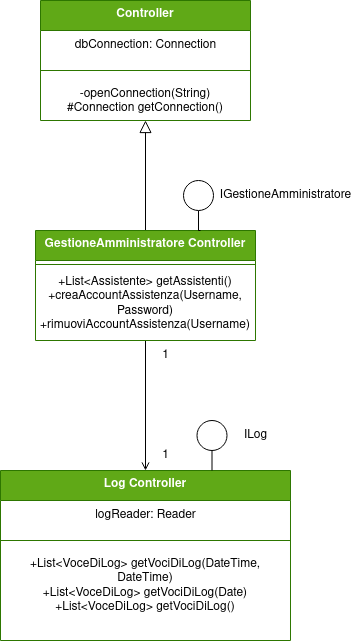

The diagram above was exported from draw.io. Its source (the exported page's mxGraphModel, read from the mxfile embedded in the PNG):
<mxGraphModel dx="1355" dy="795" grid="1" gridSize="10" guides="1" tooltips="1" connect="1" arrows="1" fold="1" page="1" pageScale="1" pageWidth="827" pageHeight="1169" math="0" shadow="0">
  <root>
    <mxCell id="0" />
    <mxCell id="1" parent="0" />
    <mxCell id="LnVoANyj6Dh3y2EfFEzu-19" style="edgeStyle=orthogonalEdgeStyle;rounded=0;orthogonalLoop=1;jettySize=auto;html=1;entryX=0.5;entryY=0;entryDx=0;entryDy=0;endArrow=open;endFill=0;" parent="1" source="LnVoANyj6Dh3y2EfFEzu-4" target="LnVoANyj6Dh3y2EfFEzu-10" edge="1">
      <mxGeometry relative="1" as="geometry" />
    </mxCell>
    <mxCell id="LnVoANyj6Dh3y2EfFEzu-21" style="edgeStyle=orthogonalEdgeStyle;rounded=0;orthogonalLoop=1;jettySize=auto;html=1;entryX=0.5;entryY=1;entryDx=0;entryDy=0;endArrow=block;endFill=0;startSize=12;endSize=10;" parent="1" source="LnVoANyj6Dh3y2EfFEzu-4" target="LnVoANyj6Dh3y2EfFEzu-14" edge="1">
      <mxGeometry relative="1" as="geometry" />
    </mxCell>
    <mxCell id="LnVoANyj6Dh3y2EfFEzu-4" value="GestioneAmministratore Controller" style="swimlane;fontStyle=1;align=center;verticalAlign=top;childLayout=stackLayout;horizontal=1;startSize=30;horizontalStack=0;resizeParent=1;resizeParentMax=0;resizeLast=0;collapsible=1;marginBottom=0;whiteSpace=wrap;html=1;fillColor=#60a917;fontColor=#ffffff;strokeColor=#2D7600;" parent="1" vertex="1">
      <mxGeometry x="115" y="360" width="220" height="110" as="geometry" />
    </mxCell>
    <mxCell id="LnVoANyj6Dh3y2EfFEzu-5" value="" style="line;strokeWidth=1;fillColor=none;align=left;verticalAlign=middle;spacingTop=-1;spacingLeft=3;spacingRight=3;rotatable=0;labelPosition=right;points=[];portConstraint=eastwest;strokeColor=inherit;" parent="LnVoANyj6Dh3y2EfFEzu-4" vertex="1">
      <mxGeometry y="30" width="220" height="8" as="geometry" />
    </mxCell>
    <mxCell id="LnVoANyj6Dh3y2EfFEzu-6" value="&lt;div&gt;+List&amp;lt;Assistente&amp;gt; getAssistenti()&lt;/div&gt;&lt;div&gt;+creaAccountAssistenza(Username, Password)&lt;/div&gt;&lt;div&gt;+rimuoviAccountAssistenza(Username)&lt;br&gt;&lt;/div&gt;" style="text;strokeColor=none;fillColor=none;align=center;verticalAlign=top;spacingLeft=4;spacingRight=4;overflow=hidden;rotatable=0;points=[[0,0.5],[1,0.5]];portConstraint=eastwest;whiteSpace=wrap;html=1;" parent="LnVoANyj6Dh3y2EfFEzu-4" vertex="1">
      <mxGeometry y="38" width="220" height="72" as="geometry" />
    </mxCell>
    <mxCell id="LnVoANyj6Dh3y2EfFEzu-10" value="Log Controller" style="swimlane;fontStyle=1;align=center;verticalAlign=top;childLayout=stackLayout;horizontal=1;startSize=30;horizontalStack=0;resizeParent=1;resizeParentMax=0;resizeLast=0;collapsible=1;marginBottom=0;whiteSpace=wrap;html=1;fillColor=#60a917;fontColor=#ffffff;strokeColor=#2D7600;" parent="1" vertex="1">
      <mxGeometry x="80" y="600" width="290" height="170" as="geometry" />
    </mxCell>
    <mxCell id="aTxCh61Q29WT1Rl2oLR_-4" value="logReader: Reader" style="text;html=1;align=center;verticalAlign=middle;resizable=0;points=[];autosize=1;strokeColor=none;fillColor=none;" parent="LnVoANyj6Dh3y2EfFEzu-10" vertex="1">
      <mxGeometry y="30" width="290" height="30" as="geometry" />
    </mxCell>
    <mxCell id="LnVoANyj6Dh3y2EfFEzu-11" value="" style="line;strokeWidth=1;fillColor=none;align=left;verticalAlign=middle;spacingTop=-1;spacingLeft=3;spacingRight=3;rotatable=0;labelPosition=right;points=[];portConstraint=eastwest;strokeColor=inherit;" parent="LnVoANyj6Dh3y2EfFEzu-10" vertex="1">
      <mxGeometry y="60" width="290" height="20" as="geometry" />
    </mxCell>
    <mxCell id="LnVoANyj6Dh3y2EfFEzu-12" value="&lt;div&gt;+List&amp;lt;VoceDiLog&amp;gt; getVociDiLog(DateTime, DateTime)&lt;/div&gt;&lt;div&gt;+List&amp;lt;VoceDiLog&amp;gt; getVociDiLog(Date)&lt;/div&gt;&lt;div&gt;+List&amp;lt;VoceDiLog&amp;gt; getVociDiLog()&lt;br&gt;&lt;/div&gt;" style="text;strokeColor=none;fillColor=none;align=center;verticalAlign=top;spacingLeft=4;spacingRight=4;overflow=hidden;rotatable=0;points=[[0,0.5],[1,0.5]];portConstraint=eastwest;whiteSpace=wrap;html=1;" parent="LnVoANyj6Dh3y2EfFEzu-10" vertex="1">
      <mxGeometry y="80" width="290" height="90" as="geometry" />
    </mxCell>
    <mxCell id="LnVoANyj6Dh3y2EfFEzu-14" value="Controller" style="swimlane;fontStyle=1;align=center;verticalAlign=top;childLayout=stackLayout;horizontal=1;startSize=30;horizontalStack=0;resizeParent=1;resizeParentMax=0;resizeLast=0;collapsible=1;marginBottom=0;whiteSpace=wrap;html=1;fillColor=#60a917;fontColor=#ffffff;strokeColor=#2D7600;" parent="1" vertex="1">
      <mxGeometry x="120" y="130" width="210" height="120" as="geometry" />
    </mxCell>
    <mxCell id="LnVoANyj6Dh3y2EfFEzu-17" value="dbConnection: Connection" style="text;html=1;align=center;verticalAlign=middle;resizable=0;points=[];autosize=1;strokeColor=none;fillColor=none;" parent="LnVoANyj6Dh3y2EfFEzu-14" vertex="1">
      <mxGeometry y="30" width="210" height="30" as="geometry" />
    </mxCell>
    <mxCell id="LnVoANyj6Dh3y2EfFEzu-15" value="" style="line;strokeWidth=1;fillColor=none;align=left;verticalAlign=middle;spacingTop=-1;spacingLeft=3;spacingRight=3;rotatable=0;labelPosition=right;points=[];portConstraint=eastwest;strokeColor=inherit;" parent="LnVoANyj6Dh3y2EfFEzu-14" vertex="1">
      <mxGeometry y="60" width="210" height="20" as="geometry" />
    </mxCell>
    <mxCell id="LnVoANyj6Dh3y2EfFEzu-16" value="-openConnection(String)&lt;br&gt;#Connection getConnection()" style="text;strokeColor=none;fillColor=none;align=center;verticalAlign=top;spacingLeft=4;spacingRight=4;overflow=hidden;rotatable=0;points=[[0,0.5],[1,0.5]];portConstraint=eastwest;whiteSpace=wrap;html=1;" parent="LnVoANyj6Dh3y2EfFEzu-14" vertex="1">
      <mxGeometry y="80" width="210" height="40" as="geometry" />
    </mxCell>
    <mxCell id="LnVoANyj6Dh3y2EfFEzu-27" value="1" style="text;html=1;align=center;verticalAlign=middle;resizable=0;points=[];autosize=1;strokeColor=none;fillColor=none;" parent="1" vertex="1">
      <mxGeometry x="230" y="570" width="30" height="30" as="geometry" />
    </mxCell>
    <mxCell id="LnVoANyj6Dh3y2EfFEzu-28" value="1" style="text;html=1;align=center;verticalAlign=middle;resizable=0;points=[];autosize=1;strokeColor=none;fillColor=none;" parent="1" vertex="1">
      <mxGeometry x="230" y="470" width="30" height="30" as="geometry" />
    </mxCell>
    <mxCell id="LnVoANyj6Dh3y2EfFEzu-34" style="edgeStyle=orthogonalEdgeStyle;rounded=0;orthogonalLoop=1;jettySize=auto;html=1;entryX=0.75;entryY=0;entryDx=0;entryDy=0;endArrow=none;endFill=0;" parent="1" source="LnVoANyj6Dh3y2EfFEzu-33" target="LnVoANyj6Dh3y2EfFEzu-4" edge="1">
      <mxGeometry relative="1" as="geometry" />
    </mxCell>
    <mxCell id="LnVoANyj6Dh3y2EfFEzu-33" value="" style="ellipse;whiteSpace=wrap;html=1;aspect=fixed;" parent="1" vertex="1">
      <mxGeometry x="263" y="310" width="30" height="30" as="geometry" />
    </mxCell>
    <mxCell id="LnVoANyj6Dh3y2EfFEzu-35" value="IGestioneAmministratore" style="text;html=1;align=center;verticalAlign=middle;resizable=0;points=[];autosize=1;strokeColor=none;fillColor=none;" parent="1" vertex="1">
      <mxGeometry x="290" y="310" width="150" height="30" as="geometry" />
    </mxCell>
    <mxCell id="aTxCh61Q29WT1Rl2oLR_-1" style="edgeStyle=orthogonalEdgeStyle;rounded=0;orthogonalLoop=1;jettySize=auto;html=1;entryX=0.75;entryY=0;entryDx=0;entryDy=0;endArrow=none;endFill=0;" parent="1" source="aTxCh61Q29WT1Rl2oLR_-2" edge="1">
      <mxGeometry relative="1" as="geometry">
        <mxPoint x="291.5" y="600" as="targetPoint" />
      </mxGeometry>
    </mxCell>
    <mxCell id="aTxCh61Q29WT1Rl2oLR_-2" value="" style="ellipse;whiteSpace=wrap;html=1;aspect=fixed;" parent="1" vertex="1">
      <mxGeometry x="276.5" y="550" width="30" height="30" as="geometry" />
    </mxCell>
    <mxCell id="aTxCh61Q29WT1Rl2oLR_-3" value="ILog" style="text;html=1;align=center;verticalAlign=middle;resizable=0;points=[];autosize=1;strokeColor=none;fillColor=none;" parent="1" vertex="1">
      <mxGeometry x="310" y="550" width="50" height="30" as="geometry" />
    </mxCell>
  </root>
</mxGraphModel>